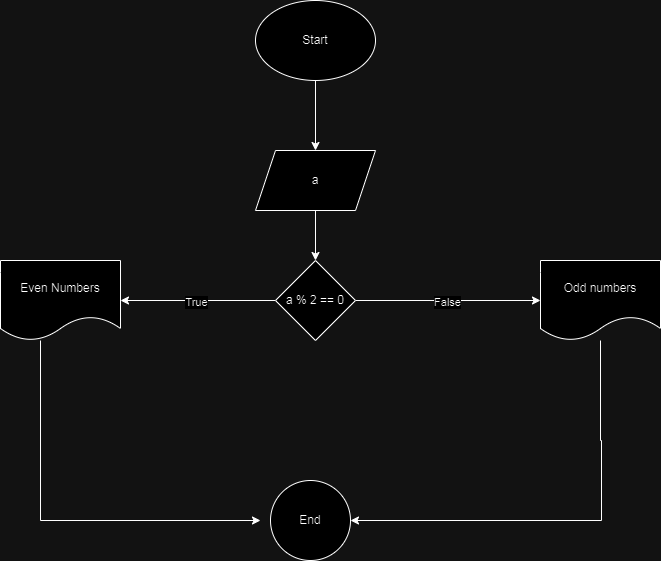

The diagram above was exported from draw.io. Its source (the exported page's mxGraphModel, read from the mxfile embedded in the PNG):
<mxGraphModel dx="1434" dy="782" grid="1" gridSize="10" guides="1" tooltips="1" connect="1" arrows="1" fold="1" page="1" pageScale="1" pageWidth="850" pageHeight="1100" math="0" shadow="0">
  <root>
    <mxCell id="0" />
    <mxCell id="1" parent="0" />
    <mxCell id="GLjSQONM0gvy2ZtnN7Es-5" value="" style="edgeStyle=orthogonalEdgeStyle;rounded=0;orthogonalLoop=1;jettySize=auto;html=1;" edge="1" parent="1" source="GLjSQONM0gvy2ZtnN7Es-1" target="GLjSQONM0gvy2ZtnN7Es-4">
      <mxGeometry relative="1" as="geometry" />
    </mxCell>
    <mxCell id="GLjSQONM0gvy2ZtnN7Es-1" value="Start" style="ellipse;whiteSpace=wrap;html=1;" vertex="1" parent="1">
      <mxGeometry x="305" y="40" width="120" height="80" as="geometry" />
    </mxCell>
    <mxCell id="GLjSQONM0gvy2ZtnN7Es-7" value="" style="edgeStyle=orthogonalEdgeStyle;rounded=0;orthogonalLoop=1;jettySize=auto;html=1;" edge="1" parent="1" source="GLjSQONM0gvy2ZtnN7Es-4" target="GLjSQONM0gvy2ZtnN7Es-6">
      <mxGeometry relative="1" as="geometry" />
    </mxCell>
    <mxCell id="GLjSQONM0gvy2ZtnN7Es-4" value="a" style="shape=parallelogram;perimeter=parallelogramPerimeter;whiteSpace=wrap;html=1;fixedSize=1;" vertex="1" parent="1">
      <mxGeometry x="305" y="190" width="120" height="60" as="geometry" />
    </mxCell>
    <mxCell id="GLjSQONM0gvy2ZtnN7Es-9" value="" style="edgeStyle=orthogonalEdgeStyle;rounded=0;orthogonalLoop=1;jettySize=auto;html=1;" edge="1" parent="1" source="GLjSQONM0gvy2ZtnN7Es-6" target="GLjSQONM0gvy2ZtnN7Es-8">
      <mxGeometry relative="1" as="geometry" />
    </mxCell>
    <mxCell id="GLjSQONM0gvy2ZtnN7Es-12" value="True" style="edgeLabel;html=1;align=center;verticalAlign=middle;resizable=0;points=[];" vertex="1" connectable="0" parent="GLjSQONM0gvy2ZtnN7Es-9">
      <mxGeometry x="0.0323" y="1" relative="1" as="geometry">
        <mxPoint as="offset" />
      </mxGeometry>
    </mxCell>
    <mxCell id="GLjSQONM0gvy2ZtnN7Es-11" value="" style="edgeStyle=orthogonalEdgeStyle;rounded=0;orthogonalLoop=1;jettySize=auto;html=1;" edge="1" parent="1" source="GLjSQONM0gvy2ZtnN7Es-6" target="GLjSQONM0gvy2ZtnN7Es-10">
      <mxGeometry relative="1" as="geometry" />
    </mxCell>
    <mxCell id="GLjSQONM0gvy2ZtnN7Es-13" value="False" style="edgeLabel;html=1;align=center;verticalAlign=middle;resizable=0;points=[];" vertex="1" connectable="0" parent="GLjSQONM0gvy2ZtnN7Es-11">
      <mxGeometry x="-0.0162" y="-1" relative="1" as="geometry">
        <mxPoint as="offset" />
      </mxGeometry>
    </mxCell>
    <mxCell id="GLjSQONM0gvy2ZtnN7Es-6" value="a % 2 == 0" style="rhombus;whiteSpace=wrap;html=1;" vertex="1" parent="1">
      <mxGeometry x="325" y="300" width="80" height="80" as="geometry" />
    </mxCell>
    <mxCell id="GLjSQONM0gvy2ZtnN7Es-19" value="" style="edgeStyle=orthogonalEdgeStyle;rounded=0;orthogonalLoop=1;jettySize=auto;html=1;" edge="1" parent="1" source="GLjSQONM0gvy2ZtnN7Es-8">
      <mxGeometry relative="1" as="geometry">
        <mxPoint x="310" y="560" as="targetPoint" />
        <Array as="points">
          <mxPoint x="90" y="560" />
        </Array>
      </mxGeometry>
    </mxCell>
    <mxCell id="GLjSQONM0gvy2ZtnN7Es-8" value="Even Numbers" style="shape=document;whiteSpace=wrap;html=1;boundedLbl=1;" vertex="1" parent="1">
      <mxGeometry x="50" y="300" width="120" height="80" as="geometry" />
    </mxCell>
    <mxCell id="GLjSQONM0gvy2ZtnN7Es-17" value="" style="edgeStyle=orthogonalEdgeStyle;rounded=0;orthogonalLoop=1;jettySize=auto;html=1;entryX=1;entryY=0.5;entryDx=0;entryDy=0;" edge="1" parent="1" source="GLjSQONM0gvy2ZtnN7Es-10" target="GLjSQONM0gvy2ZtnN7Es-14">
      <mxGeometry relative="1" as="geometry">
        <mxPoint x="650" y="580" as="targetPoint" />
        <Array as="points">
          <mxPoint x="650" y="480" />
          <mxPoint x="651" y="480" />
          <mxPoint x="651" y="560" />
        </Array>
      </mxGeometry>
    </mxCell>
    <mxCell id="GLjSQONM0gvy2ZtnN7Es-10" value="Odd numbers" style="shape=document;whiteSpace=wrap;html=1;boundedLbl=1;" vertex="1" parent="1">
      <mxGeometry x="590" y="300" width="120" height="80" as="geometry" />
    </mxCell>
    <mxCell id="GLjSQONM0gvy2ZtnN7Es-14" value="End" style="ellipse;whiteSpace=wrap;html=1;" vertex="1" parent="1">
      <mxGeometry x="320" y="520" width="80" height="80" as="geometry" />
    </mxCell>
  </root>
</mxGraphModel>